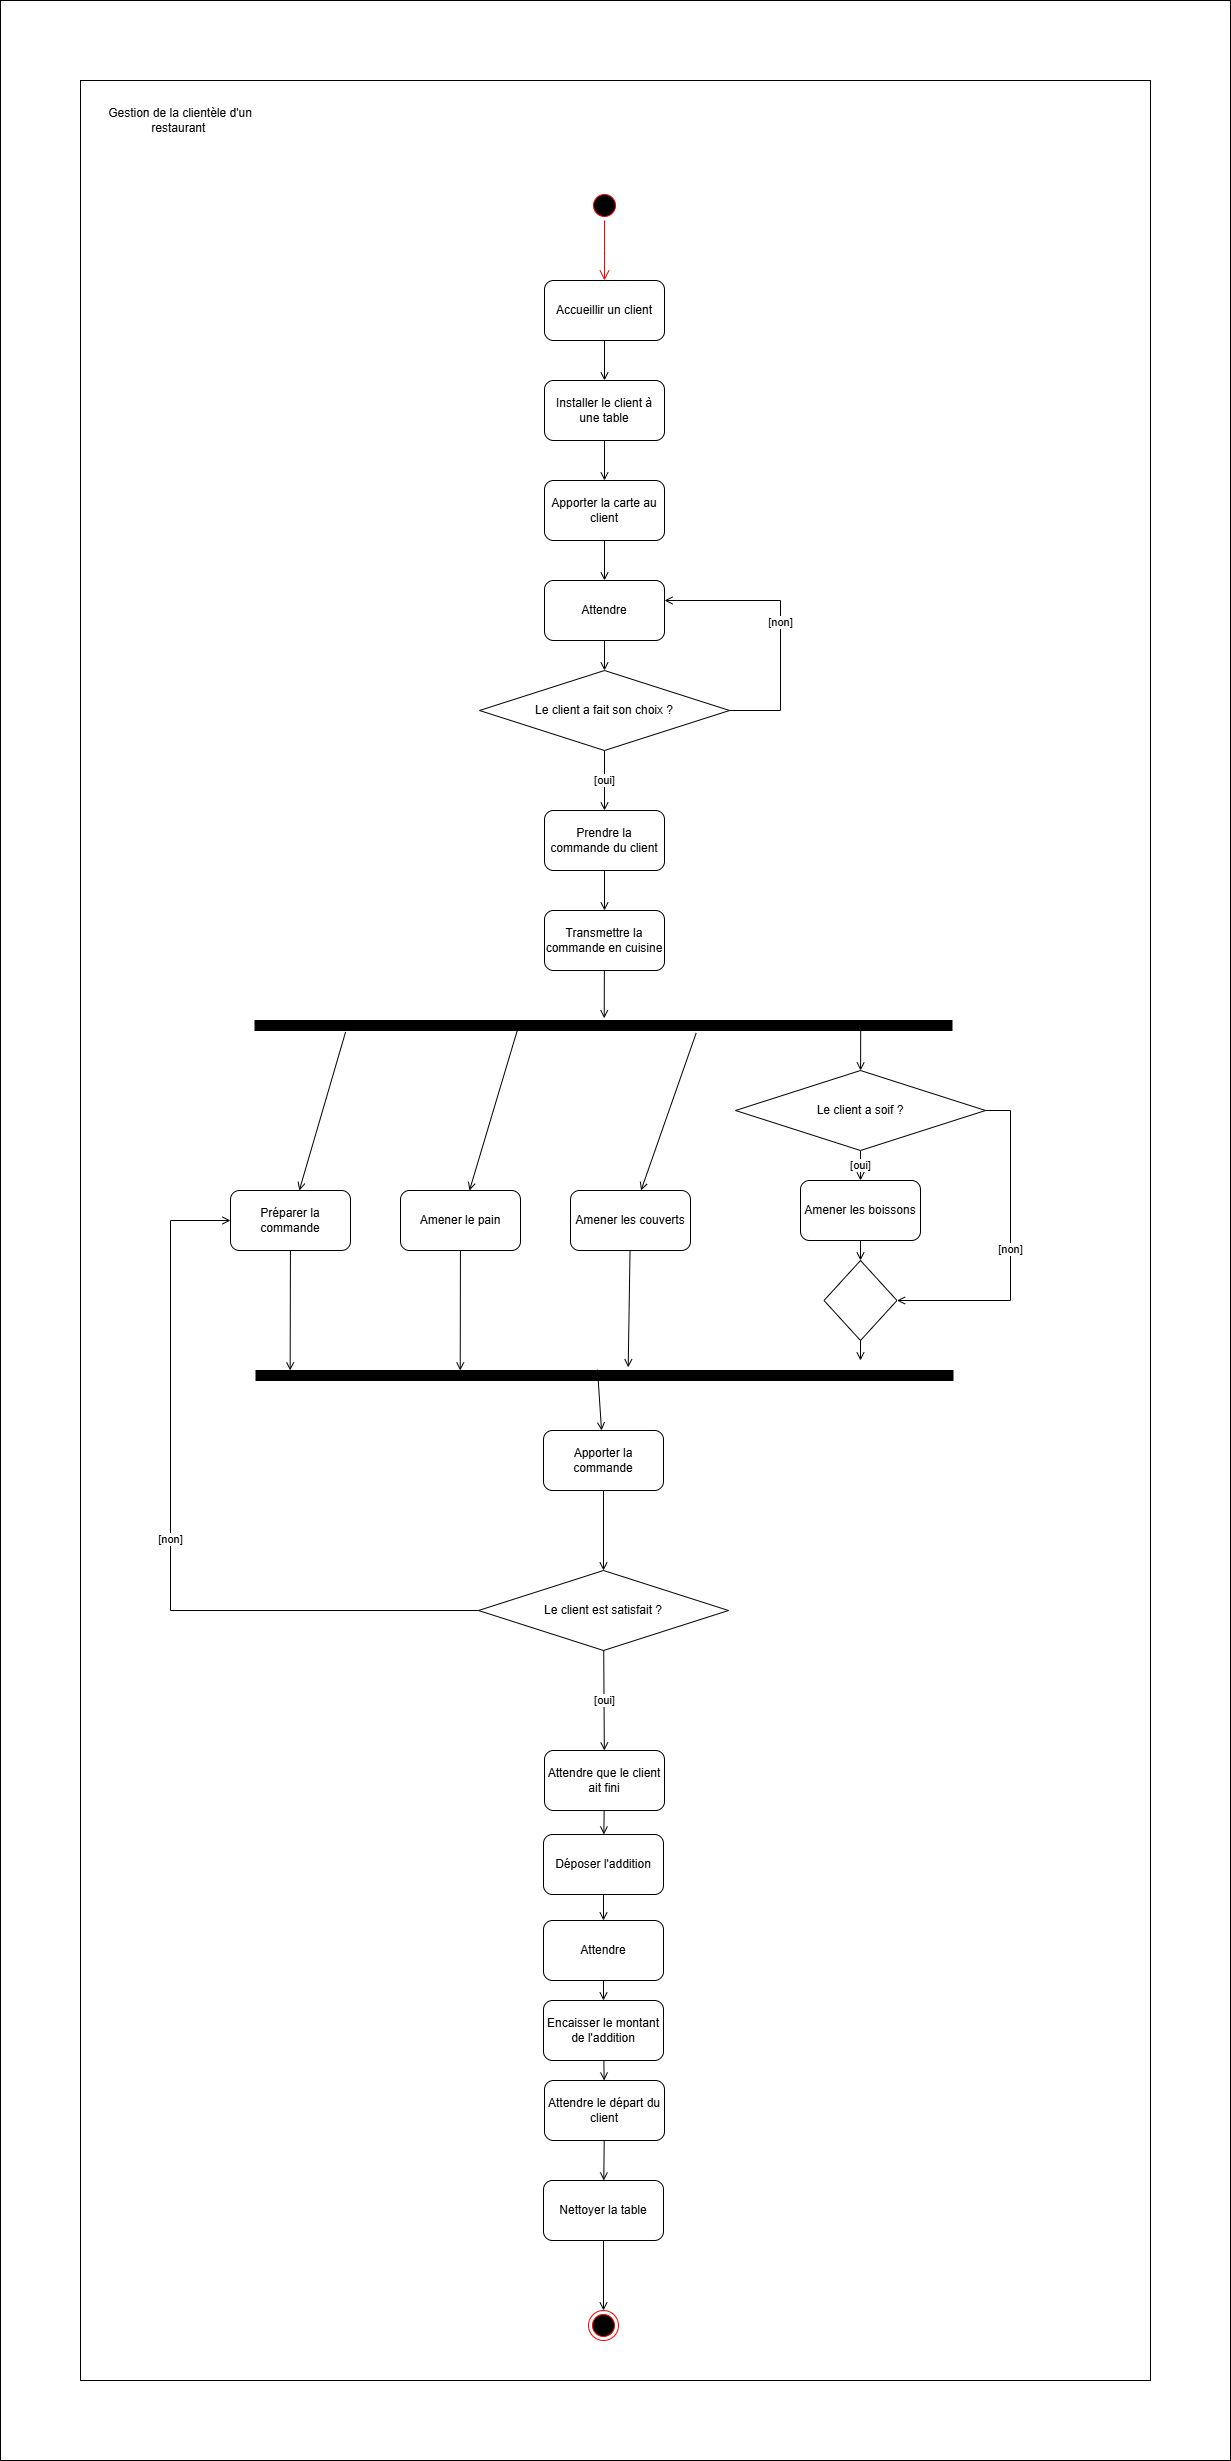

The diagram above was exported from draw.io. Its source (the exported page's mxGraphModel, read from the mxfile embedded in the PNG):
<mxGraphModel dx="1968" dy="1791" grid="1" gridSize="10" guides="1" tooltips="1" connect="1" arrows="1" fold="1" page="1" pageScale="1" pageWidth="827" pageHeight="1169" math="0" shadow="0">
  <root>
    <mxCell id="0" />
    <mxCell id="1" parent="0" />
    <mxCell id="yNTf7Pfkqddv6KIsWNu2-123" value="" style="rounded=0;whiteSpace=wrap;html=1;" vertex="1" parent="1">
      <mxGeometry x="-190" y="-140" width="1230" height="2460" as="geometry" />
    </mxCell>
    <mxCell id="yNTf7Pfkqddv6KIsWNu2-122" value="" style="rounded=0;whiteSpace=wrap;html=1;" vertex="1" parent="1">
      <mxGeometry x="-110" y="-60" width="1070" height="2300" as="geometry" />
    </mxCell>
    <mxCell id="yNTf7Pfkqddv6KIsWNu2-60" value="" style="ellipse;html=1;shape=startState;fillColor=#000000;strokeColor=#ff0000;" vertex="1" parent="1">
      <mxGeometry x="399" y="50" width="30" height="30" as="geometry" />
    </mxCell>
    <mxCell id="yNTf7Pfkqddv6KIsWNu2-61" value="" style="edgeStyle=orthogonalEdgeStyle;html=1;verticalAlign=bottom;endArrow=open;endSize=8;strokeColor=#ff0000;rounded=0;" edge="1" source="yNTf7Pfkqddv6KIsWNu2-60" parent="1">
      <mxGeometry relative="1" as="geometry">
        <mxPoint x="414" y="140" as="targetPoint" />
      </mxGeometry>
    </mxCell>
    <mxCell id="yNTf7Pfkqddv6KIsWNu2-65" value="" style="edgeStyle=orthogonalEdgeStyle;rounded=0;orthogonalLoop=1;jettySize=auto;html=1;endArrow=open;endFill=0;" edge="1" parent="1" source="yNTf7Pfkqddv6KIsWNu2-63" target="yNTf7Pfkqddv6KIsWNu2-64">
      <mxGeometry relative="1" as="geometry" />
    </mxCell>
    <mxCell id="yNTf7Pfkqddv6KIsWNu2-63" value="Accueillir un client" style="rounded=1;whiteSpace=wrap;html=1;" vertex="1" parent="1">
      <mxGeometry x="354" y="140" width="120" height="60" as="geometry" />
    </mxCell>
    <mxCell id="yNTf7Pfkqddv6KIsWNu2-64" value="Installer le client à une table" style="whiteSpace=wrap;html=1;rounded=1;" vertex="1" parent="1">
      <mxGeometry x="354" y="240" width="120" height="60" as="geometry" />
    </mxCell>
    <mxCell id="yNTf7Pfkqddv6KIsWNu2-68" value="Apporter la carte au client" style="whiteSpace=wrap;html=1;rounded=1;" vertex="1" parent="1">
      <mxGeometry x="354" y="340" width="120" height="60" as="geometry" />
    </mxCell>
    <mxCell id="yNTf7Pfkqddv6KIsWNu2-69" value="Attendre" style="whiteSpace=wrap;html=1;rounded=1;" vertex="1" parent="1">
      <mxGeometry x="354" y="440" width="120" height="60" as="geometry" />
    </mxCell>
    <mxCell id="yNTf7Pfkqddv6KIsWNu2-70" value="Prendre la commande du client" style="whiteSpace=wrap;html=1;rounded=1;" vertex="1" parent="1">
      <mxGeometry x="354" y="670" width="120" height="60" as="geometry" />
    </mxCell>
    <mxCell id="yNTf7Pfkqddv6KIsWNu2-71" value="Le client a fait son choix ?" style="rhombus;whiteSpace=wrap;html=1;" vertex="1" parent="1">
      <mxGeometry x="289" y="530" width="250" height="80" as="geometry" />
    </mxCell>
    <mxCell id="yNTf7Pfkqddv6KIsWNu2-72" value="[oui]" style="edgeStyle=orthogonalEdgeStyle;rounded=0;orthogonalLoop=1;jettySize=auto;html=1;endArrow=open;endFill=0;" edge="1" parent="1" source="yNTf7Pfkqddv6KIsWNu2-71" target="yNTf7Pfkqddv6KIsWNu2-70">
      <mxGeometry relative="1" as="geometry">
        <mxPoint x="424" y="210" as="sourcePoint" />
        <mxPoint x="424" y="290" as="targetPoint" />
      </mxGeometry>
    </mxCell>
    <mxCell id="yNTf7Pfkqddv6KIsWNu2-73" value="[non]" style="edgeStyle=orthogonalEdgeStyle;rounded=0;orthogonalLoop=1;jettySize=auto;html=1;endArrow=open;endFill=0;" edge="1" parent="1" source="yNTf7Pfkqddv6KIsWNu2-71" target="yNTf7Pfkqddv6KIsWNu2-69">
      <mxGeometry relative="1" as="geometry">
        <mxPoint x="424" y="210" as="sourcePoint" />
        <mxPoint x="424" y="290" as="targetPoint" />
        <Array as="points">
          <mxPoint x="590" y="570" />
          <mxPoint x="590" y="460" />
        </Array>
      </mxGeometry>
    </mxCell>
    <mxCell id="yNTf7Pfkqddv6KIsWNu2-75" value="" style="edgeStyle=orthogonalEdgeStyle;rounded=0;orthogonalLoop=1;jettySize=auto;html=1;endArrow=open;endFill=0;" edge="1" parent="1" source="yNTf7Pfkqddv6KIsWNu2-64" target="yNTf7Pfkqddv6KIsWNu2-68">
      <mxGeometry relative="1" as="geometry">
        <mxPoint x="424" y="210" as="sourcePoint" />
        <mxPoint x="424" y="290" as="targetPoint" />
      </mxGeometry>
    </mxCell>
    <mxCell id="yNTf7Pfkqddv6KIsWNu2-77" value="" style="edgeStyle=orthogonalEdgeStyle;rounded=0;orthogonalLoop=1;jettySize=auto;html=1;endArrow=open;endFill=0;" edge="1" parent="1" source="yNTf7Pfkqddv6KIsWNu2-68" target="yNTf7Pfkqddv6KIsWNu2-69">
      <mxGeometry relative="1" as="geometry">
        <mxPoint x="424" y="210" as="sourcePoint" />
        <mxPoint x="424" y="290" as="targetPoint" />
      </mxGeometry>
    </mxCell>
    <mxCell id="yNTf7Pfkqddv6KIsWNu2-78" value="" style="edgeStyle=orthogonalEdgeStyle;rounded=0;orthogonalLoop=1;jettySize=auto;html=1;endArrow=open;endFill=0;" edge="1" parent="1" source="yNTf7Pfkqddv6KIsWNu2-69" target="yNTf7Pfkqddv6KIsWNu2-71">
      <mxGeometry relative="1" as="geometry">
        <mxPoint x="424" y="410" as="sourcePoint" />
        <mxPoint x="424" y="450" as="targetPoint" />
      </mxGeometry>
    </mxCell>
    <mxCell id="yNTf7Pfkqddv6KIsWNu2-79" value="Transmettre la commande en cuisine" style="whiteSpace=wrap;html=1;rounded=1;" vertex="1" parent="1">
      <mxGeometry x="354" y="770" width="120" height="60" as="geometry" />
    </mxCell>
    <mxCell id="yNTf7Pfkqddv6KIsWNu2-80" value="" style="edgeStyle=orthogonalEdgeStyle;rounded=0;orthogonalLoop=1;jettySize=auto;html=1;endArrow=open;endFill=0;" edge="1" parent="1" source="yNTf7Pfkqddv6KIsWNu2-70" target="yNTf7Pfkqddv6KIsWNu2-79">
      <mxGeometry relative="1" as="geometry">
        <mxPoint x="424" y="510" as="sourcePoint" />
        <mxPoint x="424" y="540" as="targetPoint" />
      </mxGeometry>
    </mxCell>
    <mxCell id="yNTf7Pfkqddv6KIsWNu2-81" value="Préparer la commande" style="whiteSpace=wrap;html=1;rounded=1;" vertex="1" parent="1">
      <mxGeometry x="40" y="1050" width="120" height="60" as="geometry" />
    </mxCell>
    <mxCell id="yNTf7Pfkqddv6KIsWNu2-82" value="Amener le pain" style="whiteSpace=wrap;html=1;rounded=1;" vertex="1" parent="1">
      <mxGeometry x="210" y="1050" width="120" height="60" as="geometry" />
    </mxCell>
    <mxCell id="yNTf7Pfkqddv6KIsWNu2-83" value="Amener les couverts" style="whiteSpace=wrap;html=1;rounded=1;" vertex="1" parent="1">
      <mxGeometry x="380" y="1050" width="120" height="60" as="geometry" />
    </mxCell>
    <mxCell id="yNTf7Pfkqddv6KIsWNu2-84" value="Amener les boissons" style="whiteSpace=wrap;html=1;rounded=1;" vertex="1" parent="1">
      <mxGeometry x="610" y="1040" width="120" height="60" as="geometry" />
    </mxCell>
    <mxCell id="yNTf7Pfkqddv6KIsWNu2-85" value="" style="rounded=0;whiteSpace=wrap;html=1;gradientColor=none;fillColor=#000000;" vertex="1" parent="1">
      <mxGeometry x="64.5" y="880" width="697" height="10" as="geometry" />
    </mxCell>
    <mxCell id="yNTf7Pfkqddv6KIsWNu2-86" value="" style="rounded=0;orthogonalLoop=1;jettySize=auto;html=1;endArrow=open;endFill=0;entryX=0.501;entryY=-0.222;entryDx=0;entryDy=0;entryPerimeter=0;" edge="1" parent="1" source="yNTf7Pfkqddv6KIsWNu2-79" target="yNTf7Pfkqddv6KIsWNu2-85">
      <mxGeometry relative="1" as="geometry">
        <mxPoint x="424" y="740" as="sourcePoint" />
        <mxPoint x="424" y="780" as="targetPoint" />
      </mxGeometry>
    </mxCell>
    <mxCell id="yNTf7Pfkqddv6KIsWNu2-87" value="" style="rounded=0;orthogonalLoop=1;jettySize=auto;html=1;endArrow=open;endFill=0;exitX=0.13;exitY=1.143;exitDx=0;exitDy=0;exitPerimeter=0;" edge="1" parent="1" source="yNTf7Pfkqddv6KIsWNu2-85" target="yNTf7Pfkqddv6KIsWNu2-81">
      <mxGeometry relative="1" as="geometry">
        <mxPoint x="424" y="840" as="sourcePoint" />
        <mxPoint x="423" y="897" as="targetPoint" />
      </mxGeometry>
    </mxCell>
    <mxCell id="yNTf7Pfkqddv6KIsWNu2-88" value="" style="rounded=0;orthogonalLoop=1;jettySize=auto;html=1;endArrow=open;endFill=0;exitX=0.376;exitY=1.067;exitDx=0;exitDy=0;exitPerimeter=0;" edge="1" parent="1" source="yNTf7Pfkqddv6KIsWNu2-85" target="yNTf7Pfkqddv6KIsWNu2-82">
      <mxGeometry relative="1" as="geometry">
        <mxPoint x="165" y="901" as="sourcePoint" />
        <mxPoint x="169" y="940" as="targetPoint" />
      </mxGeometry>
    </mxCell>
    <mxCell id="yNTf7Pfkqddv6KIsWNu2-89" value="" style="rounded=0;orthogonalLoop=1;jettySize=auto;html=1;endArrow=open;endFill=0;exitX=0.633;exitY=1.249;exitDx=0;exitDy=0;exitPerimeter=0;" edge="1" parent="1" source="yNTf7Pfkqddv6KIsWNu2-85" target="yNTf7Pfkqddv6KIsWNu2-83">
      <mxGeometry relative="1" as="geometry">
        <mxPoint x="337" y="901" as="sourcePoint" />
        <mxPoint x="339" y="940" as="targetPoint" />
      </mxGeometry>
    </mxCell>
    <mxCell id="yNTf7Pfkqddv6KIsWNu2-90" value="[oui]" style="rounded=0;orthogonalLoop=1;jettySize=auto;html=1;endArrow=open;endFill=0;" edge="1" parent="1" source="yNTf7Pfkqddv6KIsWNu2-91" target="yNTf7Pfkqddv6KIsWNu2-84">
      <mxGeometry relative="1" as="geometry">
        <mxPoint x="516" y="902" as="sourcePoint" />
        <mxPoint x="509" y="940" as="targetPoint" />
      </mxGeometry>
    </mxCell>
    <mxCell id="yNTf7Pfkqddv6KIsWNu2-92" value="" style="rounded=0;orthogonalLoop=1;jettySize=auto;html=1;endArrow=open;endFill=0;exitX=0.869;exitY=0.923;exitDx=0;exitDy=0;exitPerimeter=0;" edge="1" parent="1" source="yNTf7Pfkqddv6KIsWNu2-85" target="yNTf7Pfkqddv6KIsWNu2-91">
      <mxGeometry relative="1" as="geometry">
        <mxPoint x="670" y="889" as="sourcePoint" />
        <mxPoint x="670" y="1040" as="targetPoint" />
      </mxGeometry>
    </mxCell>
    <mxCell id="yNTf7Pfkqddv6KIsWNu2-91" value="Le client a soif ?" style="rhombus;whiteSpace=wrap;html=1;" vertex="1" parent="1">
      <mxGeometry x="545" y="930" width="250" height="80" as="geometry" />
    </mxCell>
    <mxCell id="yNTf7Pfkqddv6KIsWNu2-93" value="" style="rounded=0;whiteSpace=wrap;html=1;gradientColor=none;fillColor=#000000;" vertex="1" parent="1">
      <mxGeometry x="65.5" y="1230" width="697" height="10" as="geometry" />
    </mxCell>
    <mxCell id="yNTf7Pfkqddv6KIsWNu2-94" value="" style="rounded=0;orthogonalLoop=1;jettySize=auto;html=1;endArrow=open;endFill=0;entryX=0.049;entryY=0;entryDx=0;entryDy=0;entryPerimeter=0;" edge="1" parent="1" source="yNTf7Pfkqddv6KIsWNu2-81" target="yNTf7Pfkqddv6KIsWNu2-93">
      <mxGeometry relative="1" as="geometry">
        <mxPoint x="165" y="901" as="sourcePoint" />
        <mxPoint x="100" y="1130.8" as="targetPoint" />
      </mxGeometry>
    </mxCell>
    <mxCell id="yNTf7Pfkqddv6KIsWNu2-95" value="" style="rounded=0;orthogonalLoop=1;jettySize=auto;html=1;endArrow=open;endFill=0;entryX=0.293;entryY=0;entryDx=0;entryDy=0;entryPerimeter=0;" edge="1" parent="1" source="yNTf7Pfkqddv6KIsWNu2-82" target="yNTf7Pfkqddv6KIsWNu2-93">
      <mxGeometry relative="1" as="geometry">
        <mxPoint x="110" y="1000" as="sourcePoint" />
        <mxPoint x="110" y="1240" as="targetPoint" />
      </mxGeometry>
    </mxCell>
    <mxCell id="yNTf7Pfkqddv6KIsWNu2-96" value="" style="rounded=0;orthogonalLoop=1;jettySize=auto;html=1;endArrow=open;endFill=0;entryX=0.534;entryY=-0.314;entryDx=0;entryDy=0;entryPerimeter=0;" edge="1" parent="1" source="yNTf7Pfkqddv6KIsWNu2-83" target="yNTf7Pfkqddv6KIsWNu2-93">
      <mxGeometry relative="1" as="geometry">
        <mxPoint x="516" y="902" as="sourcePoint" />
        <mxPoint x="479" y="940" as="targetPoint" />
      </mxGeometry>
    </mxCell>
    <mxCell id="yNTf7Pfkqddv6KIsWNu2-97" value="" style="rounded=0;orthogonalLoop=1;jettySize=auto;html=1;endArrow=open;endFill=0;" edge="1" parent="1" source="yNTf7Pfkqddv6KIsWNu2-99">
      <mxGeometry relative="1" as="geometry">
        <mxPoint x="450" y="1000" as="sourcePoint" />
        <mxPoint x="670" y="1220" as="targetPoint" />
      </mxGeometry>
    </mxCell>
    <mxCell id="yNTf7Pfkqddv6KIsWNu2-100" value="" style="rounded=0;orthogonalLoop=1;jettySize=auto;html=1;endArrow=open;endFill=0;" edge="1" parent="1" source="yNTf7Pfkqddv6KIsWNu2-84" target="yNTf7Pfkqddv6KIsWNu2-99">
      <mxGeometry relative="1" as="geometry">
        <mxPoint x="670" y="1100" as="sourcePoint" />
        <mxPoint x="670" y="1220" as="targetPoint" />
      </mxGeometry>
    </mxCell>
    <mxCell id="yNTf7Pfkqddv6KIsWNu2-99" value="" style="rhombus;whiteSpace=wrap;html=1;" vertex="1" parent="1">
      <mxGeometry x="633.5" y="1120" width="73" height="80" as="geometry" />
    </mxCell>
    <mxCell id="yNTf7Pfkqddv6KIsWNu2-102" value="[non]" style="rounded=0;orthogonalLoop=1;jettySize=auto;html=1;endArrow=open;endFill=0;edgeStyle=orthogonalEdgeStyle;" edge="1" parent="1" source="yNTf7Pfkqddv6KIsWNu2-91" target="yNTf7Pfkqddv6KIsWNu2-99">
      <mxGeometry relative="1" as="geometry">
        <mxPoint x="680" y="899" as="sourcePoint" />
        <mxPoint x="790" y="1100" as="targetPoint" />
        <Array as="points">
          <mxPoint x="820" y="970" />
          <mxPoint x="820" y="1160" />
        </Array>
      </mxGeometry>
    </mxCell>
    <mxCell id="yNTf7Pfkqddv6KIsWNu2-103" value="Apporter la commande" style="whiteSpace=wrap;html=1;rounded=1;" vertex="1" parent="1">
      <mxGeometry x="353" y="1290" width="120" height="60" as="geometry" />
    </mxCell>
    <mxCell id="yNTf7Pfkqddv6KIsWNu2-104" value="" style="rounded=0;orthogonalLoop=1;jettySize=auto;html=1;endArrow=open;endFill=0;exitX=0.49;exitY=-0.086;exitDx=0;exitDy=0;exitPerimeter=0;" edge="1" parent="1" source="yNTf7Pfkqddv6KIsWNu2-93" target="yNTf7Pfkqddv6KIsWNu2-103">
      <mxGeometry relative="1" as="geometry">
        <mxPoint x="280" y="1120" as="sourcePoint" />
        <mxPoint x="280" y="1240" as="targetPoint" />
      </mxGeometry>
    </mxCell>
    <mxCell id="yNTf7Pfkqddv6KIsWNu2-105" value="Le client est satisfait ?" style="rhombus;whiteSpace=wrap;html=1;" vertex="1" parent="1">
      <mxGeometry x="288" y="1430" width="250" height="80" as="geometry" />
    </mxCell>
    <mxCell id="yNTf7Pfkqddv6KIsWNu2-106" value="" style="rounded=0;orthogonalLoop=1;jettySize=auto;html=1;endArrow=open;endFill=0;" edge="1" parent="1" source="yNTf7Pfkqddv6KIsWNu2-103" target="yNTf7Pfkqddv6KIsWNu2-105">
      <mxGeometry relative="1" as="geometry">
        <mxPoint x="417" y="1239" as="sourcePoint" />
        <mxPoint x="421" y="1300" as="targetPoint" />
      </mxGeometry>
    </mxCell>
    <mxCell id="yNTf7Pfkqddv6KIsWNu2-107" value="Attendre que le client ait fini" style="whiteSpace=wrap;html=1;rounded=1;" vertex="1" parent="1">
      <mxGeometry x="354" y="1610" width="120" height="60" as="geometry" />
    </mxCell>
    <mxCell id="yNTf7Pfkqddv6KIsWNu2-113" value="[oui]" style="rounded=0;orthogonalLoop=1;jettySize=auto;html=1;endArrow=open;endFill=0;" edge="1" parent="1" source="yNTf7Pfkqddv6KIsWNu2-105" target="yNTf7Pfkqddv6KIsWNu2-107">
      <mxGeometry relative="1" as="geometry">
        <mxPoint x="370" y="1550" as="sourcePoint" />
        <mxPoint x="423" y="1440" as="targetPoint" />
      </mxGeometry>
    </mxCell>
    <mxCell id="yNTf7Pfkqddv6KIsWNu2-115" value="" style="rounded=0;orthogonalLoop=1;jettySize=auto;html=1;endArrow=open;endFill=0;" edge="1" parent="1" source="yNTf7Pfkqddv6KIsWNu2-107" target="yNTf7Pfkqddv6KIsWNu2-108">
      <mxGeometry relative="1" as="geometry">
        <mxPoint x="414" y="1670" as="sourcePoint" />
        <mxPoint x="414" y="2030" as="targetPoint" />
      </mxGeometry>
    </mxCell>
    <mxCell id="yNTf7Pfkqddv6KIsWNu2-108" value="Déposer l'addition" style="whiteSpace=wrap;html=1;rounded=1;" vertex="1" parent="1">
      <mxGeometry x="353" y="1694" width="120" height="60" as="geometry" />
    </mxCell>
    <mxCell id="yNTf7Pfkqddv6KIsWNu2-116" value="" style="rounded=0;orthogonalLoop=1;jettySize=auto;html=1;endArrow=open;endFill=0;" edge="1" parent="1" source="yNTf7Pfkqddv6KIsWNu2-108" target="yNTf7Pfkqddv6KIsWNu2-109">
      <mxGeometry relative="1" as="geometry">
        <mxPoint x="413" y="1754" as="sourcePoint" />
        <mxPoint x="414" y="2030" as="targetPoint" />
      </mxGeometry>
    </mxCell>
    <mxCell id="yNTf7Pfkqddv6KIsWNu2-109" value="Attendre" style="whiteSpace=wrap;html=1;rounded=1;" vertex="1" parent="1">
      <mxGeometry x="353" y="1780" width="120" height="60" as="geometry" />
    </mxCell>
    <mxCell id="yNTf7Pfkqddv6KIsWNu2-117" value="" style="rounded=0;orthogonalLoop=1;jettySize=auto;html=1;endArrow=open;endFill=0;" edge="1" parent="1" source="yNTf7Pfkqddv6KIsWNu2-109" target="yNTf7Pfkqddv6KIsWNu2-110">
      <mxGeometry relative="1" as="geometry">
        <mxPoint x="413" y="1840" as="sourcePoint" />
        <mxPoint x="414" y="2030" as="targetPoint" />
      </mxGeometry>
    </mxCell>
    <mxCell id="yNTf7Pfkqddv6KIsWNu2-110" value="Encaisser le montant de l'addition" style="whiteSpace=wrap;html=1;rounded=1;" vertex="1" parent="1">
      <mxGeometry x="353" y="1860" width="120" height="60" as="geometry" />
    </mxCell>
    <mxCell id="yNTf7Pfkqddv6KIsWNu2-118" value="" style="rounded=0;orthogonalLoop=1;jettySize=auto;html=1;endArrow=open;endFill=0;" edge="1" parent="1" source="yNTf7Pfkqddv6KIsWNu2-110" target="yNTf7Pfkqddv6KIsWNu2-111">
      <mxGeometry relative="1" as="geometry">
        <mxPoint x="413" y="1920" as="sourcePoint" />
        <mxPoint x="414" y="2030" as="targetPoint" />
      </mxGeometry>
    </mxCell>
    <mxCell id="yNTf7Pfkqddv6KIsWNu2-111" value="Attendre le départ du client" style="whiteSpace=wrap;html=1;rounded=1;" vertex="1" parent="1">
      <mxGeometry x="354" y="1940" width="120" height="60" as="geometry" />
    </mxCell>
    <mxCell id="yNTf7Pfkqddv6KIsWNu2-119" value="" style="rounded=0;orthogonalLoop=1;jettySize=auto;html=1;endArrow=open;endFill=0;" edge="1" parent="1" source="yNTf7Pfkqddv6KIsWNu2-112" target="yNTf7Pfkqddv6KIsWNu2-62">
      <mxGeometry relative="1" as="geometry">
        <mxPoint x="395" y="2000" as="sourcePoint" />
        <mxPoint x="319" y="2120" as="targetPoint" />
      </mxGeometry>
    </mxCell>
    <mxCell id="yNTf7Pfkqddv6KIsWNu2-62" value="" style="ellipse;html=1;shape=endState;fillColor=#000000;strokeColor=#ff0000;" vertex="1" parent="1">
      <mxGeometry x="398" y="2170" width="30" height="30" as="geometry" />
    </mxCell>
    <mxCell id="yNTf7Pfkqddv6KIsWNu2-120" value="" style="rounded=0;orthogonalLoop=1;jettySize=auto;html=1;endArrow=open;endFill=0;" edge="1" parent="1" source="yNTf7Pfkqddv6KIsWNu2-111" target="yNTf7Pfkqddv6KIsWNu2-112">
      <mxGeometry relative="1" as="geometry">
        <mxPoint x="414" y="2000" as="sourcePoint" />
        <mxPoint x="413" y="2170" as="targetPoint" />
      </mxGeometry>
    </mxCell>
    <mxCell id="yNTf7Pfkqddv6KIsWNu2-112" value="Nettoyer la table" style="whiteSpace=wrap;html=1;rounded=1;" vertex="1" parent="1">
      <mxGeometry x="353" y="2040" width="120" height="60" as="geometry" />
    </mxCell>
    <mxCell id="yNTf7Pfkqddv6KIsWNu2-121" value="[non]" style="rounded=0;orthogonalLoop=1;jettySize=auto;html=1;endArrow=open;endFill=0;edgeStyle=orthogonalEdgeStyle;" edge="1" parent="1" source="yNTf7Pfkqddv6KIsWNu2-105" target="yNTf7Pfkqddv6KIsWNu2-81">
      <mxGeometry relative="1" as="geometry">
        <mxPoint x="433" y="1530" as="sourcePoint" />
        <mxPoint x="60" y="1340" as="targetPoint" />
        <Array as="points">
          <mxPoint x="-20" y="1470" />
          <mxPoint x="-20" y="1080" />
        </Array>
      </mxGeometry>
    </mxCell>
    <mxCell id="yNTf7Pfkqddv6KIsWNu2-124" value="Gestion de la clientèle d'un restaurant&amp;nbsp;" style="text;html=1;align=center;verticalAlign=middle;whiteSpace=wrap;rounded=0;" vertex="1" parent="1">
      <mxGeometry x="-110" y="-60" width="200" height="80" as="geometry" />
    </mxCell>
  </root>
</mxGraphModel>